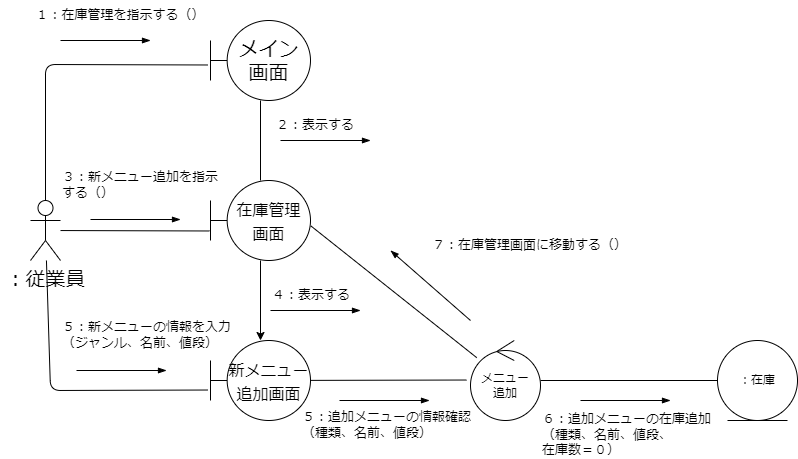

The diagram above was exported from draw.io. Its source (the exported page's mxGraphModel, read from the mxfile embedded in the PNG):
<mxGraphModel dx="583" dy="495" grid="1" gridSize="10" guides="1" tooltips="1" connect="1" arrows="1" fold="1" page="1" pageScale="1" pageWidth="827" pageHeight="1169" math="0" shadow="0">
  <root>
    <mxCell id="0" />
    <mxCell id="1" parent="0" />
    <mxCell id="2" style="edgeStyle=none;hachureGap=4;html=1;entryX=-0.03;entryY=0.556;entryDx=0;entryDy=0;entryPerimeter=0;fontFamily=Helvetica;fontSize=16;endArrow=none;endFill=0;" parent="1" source="4" target="6" edge="1">
      <mxGeometry relative="1" as="geometry">
        <Array as="points">
          <mxPoint x="75" y="154" />
        </Array>
      </mxGeometry>
    </mxCell>
    <mxCell id="3" style="edgeStyle=none;html=1;entryX=-0.01;entryY=0.631;entryDx=0;entryDy=0;entryPerimeter=0;endArrow=none;endFill=0;" parent="1" source="4" target="9" edge="1">
      <mxGeometry relative="1" as="geometry" />
    </mxCell>
    <mxCell id="24" style="edgeStyle=none;html=1;entryX=-0.03;entryY=0.619;entryDx=0;entryDy=0;entryPerimeter=0;endArrow=none;endFill=0;" parent="1" source="4" target="22" edge="1">
      <mxGeometry relative="1" as="geometry">
        <Array as="points">
          <mxPoint x="80" y="480" />
        </Array>
      </mxGeometry>
    </mxCell>
    <mxCell id="4" value="：従業員" style="shape=umlActor;verticalLabelPosition=bottom;verticalAlign=top;html=1;outlineConnect=0;hachureGap=4;fontFamily=Helvetica;fontSize=20;" parent="1" vertex="1">
      <mxGeometry x="60" y="290" width="30" height="60" as="geometry" />
    </mxCell>
    <mxCell id="5" value="" style="edgeStyle=none;hachureGap=4;html=1;fontFamily=Helvetica;fontSize=13;endArrow=none;endFill=0;" parent="1" source="6" target="9" edge="1">
      <mxGeometry relative="1" as="geometry" />
    </mxCell>
    <mxCell id="6" value="メイン&lt;br&gt;画面" style="shape=umlBoundary;whiteSpace=wrap;html=1;hachureGap=4;fontFamily=Helvetica;fontSize=20;" parent="1" vertex="1">
      <mxGeometry x="240" y="110" width="100" height="80" as="geometry" />
    </mxCell>
    <mxCell id="7" value="１：在庫管理を指示する（）" style="text;html=1;strokeColor=none;fillColor=none;align=center;verticalAlign=middle;whiteSpace=wrap;rounded=0;hachureGap=4;fontFamily=Architects Daughter;fontSource=https%3A%2F%2Ffonts.googleapis.com%2Fcss%3Ffamily%3DArchitects%2BDaughter;fontSize=13;" parent="1" vertex="1">
      <mxGeometry x="30" y="90" width="240" height="30" as="geometry" />
    </mxCell>
    <mxCell id="23" value="" style="edgeStyle=none;html=1;" parent="1" source="9" target="22" edge="1">
      <mxGeometry relative="1" as="geometry" />
    </mxCell>
    <mxCell id="9" value="&lt;font style=&quot;font-size: 16px;&quot;&gt;在庫管理&lt;br&gt;画面&lt;/font&gt;" style="shape=umlBoundary;whiteSpace=wrap;html=1;hachureGap=4;fontFamily=Helvetica;fontSize=20;" parent="1" vertex="1">
      <mxGeometry x="240" y="270" width="100" height="80" as="geometry" />
    </mxCell>
    <mxCell id="10" value="２：表示する" style="text;html=1;strokeColor=none;fillColor=none;align=left;verticalAlign=middle;whiteSpace=wrap;rounded=0;hachureGap=4;fontFamily=Architects Daughter;fontSource=https%3A%2F%2Ffonts.googleapis.com%2Fcss%3Ffamily%3DArchitects%2BDaughter;fontSize=13;" parent="1" vertex="1">
      <mxGeometry x="304" y="200" width="220" height="30" as="geometry" />
    </mxCell>
    <mxCell id="13" value="３：新メニュー追加を指示する（）" style="text;html=1;strokeColor=none;fillColor=none;align=left;verticalAlign=middle;whiteSpace=wrap;rounded=0;hachureGap=4;fontFamily=Architects Daughter;fontSource=https%3A%2F%2Ffonts.googleapis.com%2Fcss%3Ffamily%3DArchitects%2BDaughter;fontSize=13;" parent="1" vertex="1">
      <mxGeometry x="90" y="260" width="160" height="30" as="geometry" />
    </mxCell>
    <mxCell id="17" value="" style="endArrow=blockThin;html=1;endFill=1;" parent="1" edge="1">
      <mxGeometry width="50" height="50" relative="1" as="geometry">
        <mxPoint x="90" y="130" as="sourcePoint" />
        <mxPoint x="180" y="130" as="targetPoint" />
      </mxGeometry>
    </mxCell>
    <mxCell id="20" value="" style="endArrow=blockThin;html=1;endFill=1;" parent="1" edge="1">
      <mxGeometry width="50" height="50" relative="1" as="geometry">
        <mxPoint x="310" y="230" as="sourcePoint" />
        <mxPoint x="400" y="230" as="targetPoint" />
      </mxGeometry>
    </mxCell>
    <mxCell id="21" value="" style="endArrow=blockThin;html=1;endFill=1;" parent="1" edge="1">
      <mxGeometry width="50" height="50" relative="1" as="geometry">
        <mxPoint x="120" y="309" as="sourcePoint" />
        <mxPoint x="210" y="309" as="targetPoint" />
      </mxGeometry>
    </mxCell>
    <mxCell id="30" style="edgeStyle=none;html=1;entryX=-0.057;entryY=0.494;entryDx=0;entryDy=0;entryPerimeter=0;endArrow=none;endFill=0;" parent="1" source="22" target="29" edge="1">
      <mxGeometry relative="1" as="geometry" />
    </mxCell>
    <mxCell id="22" value="&lt;font style=&quot;font-size: 16px;&quot;&gt;新メニュー追加画面&lt;br&gt;&lt;/font&gt;" style="shape=umlBoundary;whiteSpace=wrap;html=1;hachureGap=4;fontFamily=Helvetica;fontSize=20;" parent="1" vertex="1">
      <mxGeometry x="240" y="430" width="100" height="80" as="geometry" />
    </mxCell>
    <mxCell id="25" value="４：表示する" style="text;html=1;strokeColor=none;fillColor=none;align=left;verticalAlign=middle;whiteSpace=wrap;rounded=0;hachureGap=4;fontFamily=Architects Daughter;fontSource=https%3A%2F%2Ffonts.googleapis.com%2Fcss%3Ffamily%3DArchitects%2BDaughter;fontSize=13;" parent="1" vertex="1">
      <mxGeometry x="300" y="370" width="220" height="30" as="geometry" />
    </mxCell>
    <mxCell id="26" value="" style="endArrow=blockThin;html=1;endFill=1;" parent="1" edge="1">
      <mxGeometry width="50" height="50" relative="1" as="geometry">
        <mxPoint x="300" y="400" as="sourcePoint" />
        <mxPoint x="390" y="400" as="targetPoint" />
      </mxGeometry>
    </mxCell>
    <mxCell id="27" value="５：新メニューの情報を入力（ジャンル、名前、値段）" style="text;html=1;strokeColor=none;fillColor=none;align=left;verticalAlign=middle;whiteSpace=wrap;rounded=0;hachureGap=4;fontFamily=Architects Daughter;fontSource=https%3A%2F%2Ffonts.googleapis.com%2Fcss%3Ffamily%3DArchitects%2BDaughter;fontSize=13;" parent="1" vertex="1">
      <mxGeometry x="90" y="410" width="180" height="30" as="geometry" />
    </mxCell>
    <mxCell id="28" value="" style="endArrow=blockThin;html=1;endFill=1;" parent="1" edge="1">
      <mxGeometry width="50" height="50" relative="1" as="geometry">
        <mxPoint x="106" y="460" as="sourcePoint" />
        <mxPoint x="196" y="460" as="targetPoint" />
      </mxGeometry>
    </mxCell>
    <mxCell id="39" style="edgeStyle=none;html=1;endArrow=none;endFill=0;" parent="1" source="29" target="38" edge="1">
      <mxGeometry relative="1" as="geometry" />
    </mxCell>
    <mxCell id="45" style="edgeStyle=none;html=1;entryX=1.005;entryY=0.569;entryDx=0;entryDy=0;entryPerimeter=0;endArrow=none;endFill=0;" parent="1" source="29" target="9" edge="1">
      <mxGeometry relative="1" as="geometry" />
    </mxCell>
    <mxCell id="29" value="メニュー&lt;br&gt;追加" style="ellipse;shape=umlControl;whiteSpace=wrap;html=1;" parent="1" vertex="1">
      <mxGeometry x="500" y="430" width="70" height="80" as="geometry" />
    </mxCell>
    <mxCell id="36" value="５：追加メニューの情報確認&lt;br&gt;（種類、名前、値段）" style="text;html=1;strokeColor=none;fillColor=none;align=left;verticalAlign=middle;whiteSpace=wrap;rounded=0;hachureGap=4;fontFamily=Architects Daughter;fontSource=https%3A%2F%2Ffonts.googleapis.com%2Fcss%3Ffamily%3DArchitects%2BDaughter;fontSize=13;" parent="1" vertex="1">
      <mxGeometry x="330" y="510" width="180" height="10" as="geometry" />
    </mxCell>
    <mxCell id="37" value="" style="endArrow=blockThin;html=1;endFill=1;" parent="1" edge="1">
      <mxGeometry width="50" height="50" relative="1" as="geometry">
        <mxPoint x="369" y="490" as="sourcePoint" />
        <mxPoint x="459" y="490" as="targetPoint" />
      </mxGeometry>
    </mxCell>
    <mxCell id="38" value="：在庫" style="ellipse;shape=umlEntity;whiteSpace=wrap;html=1;" parent="1" vertex="1">
      <mxGeometry x="747" y="430" width="80" height="80" as="geometry" />
    </mxCell>
    <mxCell id="42" value="６：追加メニューの在庫追加&lt;br&gt;（種類、名前、値段、&lt;br&gt;在庫数＝０）" style="text;html=1;strokeColor=none;fillColor=none;align=left;verticalAlign=middle;whiteSpace=wrap;rounded=0;hachureGap=4;fontFamily=Architects Daughter;fontSource=https%3A%2F%2Ffonts.googleapis.com%2Fcss%3Ffamily%3DArchitects%2BDaughter;fontSize=13;" parent="1" vertex="1">
      <mxGeometry x="570" y="520" width="180" height="10" as="geometry" />
    </mxCell>
    <mxCell id="43" value="" style="endArrow=blockThin;html=1;endFill=1;" parent="1" edge="1">
      <mxGeometry width="50" height="50" relative="1" as="geometry">
        <mxPoint x="610" y="490" as="sourcePoint" />
        <mxPoint x="700" y="490" as="targetPoint" />
      </mxGeometry>
    </mxCell>
    <mxCell id="48" value="７：在庫管理画面に移動する（）" style="text;html=1;strokeColor=none;fillColor=none;align=left;verticalAlign=middle;whiteSpace=wrap;rounded=0;hachureGap=4;fontFamily=Architects Daughter;fontSource=https%3A%2F%2Ffonts.googleapis.com%2Fcss%3Ffamily%3DArchitects%2BDaughter;fontSize=13;" parent="1" vertex="1">
      <mxGeometry x="460" y="320" width="220" height="30" as="geometry" />
    </mxCell>
    <mxCell id="49" value="" style="endArrow=blockThin;html=1;endFill=1;" parent="1" edge="1">
      <mxGeometry width="50" height="50" relative="1" as="geometry">
        <mxPoint x="500" y="410" as="sourcePoint" />
        <mxPoint x="420" y="340" as="targetPoint" />
      </mxGeometry>
    </mxCell>
  </root>
</mxGraphModel>